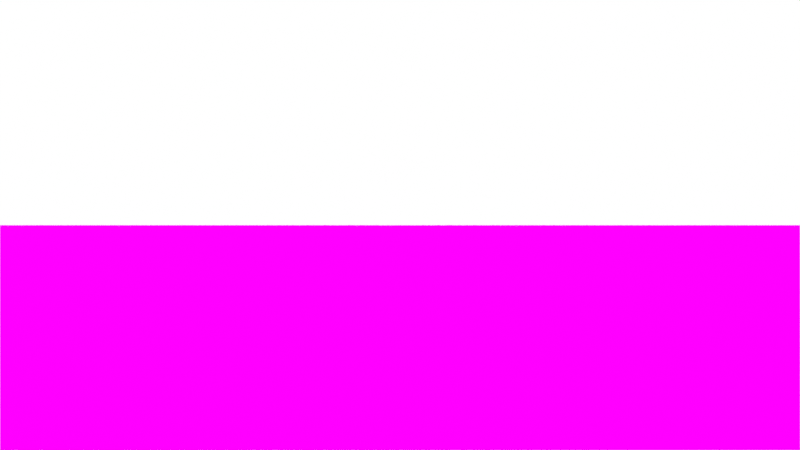 # Source: keypoint2pose.blend  (saved by Blender 4.0.36; exported with 4.5.12 LTS)
import bpy
from mathutils import Matrix  # noqa: F401  (used for matrix-valued properties, if any)

bpy.ops.wm.read_factory_settings(use_empty=True)
scene = bpy.context.scene
scene.name = 'Scene'

# ---- collections
col_collection = bpy.data.collections.new('Collection'); scene.collection.children.link(col_collection)
col_arrow = bpy.data.collections.new('arrow'); scene.collection.children.link(col_arrow)
col_cars = bpy.data.collections.new('cars'); scene.collection.children.link(col_cars)

# ---- images (referenced by path relative to the original .blend; pixels are not part of the script)
import os
ASSET_DIR = os.environ.get("B2B_ASSET_DIR", "")  # directory of the original .blend (textures are referenced by path, not embedded)
HERE = os.path.dirname(os.path.abspath(__file__))  # packed textures are extracted next to this script under _unpacked/

def load_image(name, relpath, width, height, colorspace="sRGB"):
    """Load a texture the original file referenced (path relative to the .blend, or extracted next to this script)."""
    p = next((c for c in (os.path.join(HERE, relpath), os.path.join(ASSET_DIR, relpath)) if relpath and os.path.exists(c)), "")
    if p:
        img = bpy.data.images.load(p, check_existing=True)
        img.name = name
    else:  # same state as the original file: an image datablock whose file is absent (Cycles renders it pink)
        img = bpy.data.images.new(name, width, height)
        img.source = "FILE"
        img.filepath = "//" + (relpath or name)
    img.colorspace_settings.name = colorspace
    return img
img_video1_0205_jpg = load_image('video1_0205.jpg', 'video1_0205.jpg', 1024, 1024, 'sRGB')

# ---- materials (node trees are filled in below, after node groups)
mat_background = bpy.data.materials.new('background')
mat_background.use_transparent_shadow = False

# ---- material node trees
mat_background.use_nodes = True; mat_background.node_tree.nodes.clear()
_N = mat_background.node_tree.nodes; _L = mat_background.node_tree.links
n0 = _N.new('ShaderNodeTexImage'); n0.name = 'Image Texture'; n0.location = (-300, 300)
n0.image = img_video1_0205_jpg
n1 = _N.new('ShaderNodeOutputMaterial'); n1.name = 'Material Output'; n1.location = (300, 300)
_L.new(n0.outputs[0], n1.inputs[0])
n1.is_active_output = True

# ---- world
world_world = bpy.data.worlds.new('World'); scene.world = world_world
world_world.use_nodes = True; world_world.node_tree.nodes.clear()
_N = world_world.node_tree.nodes; _L = world_world.node_tree.links
n0 = _N.new('ShaderNodeOutputWorld'); n0.name = 'World Output'; n0.location = (300, 300)
n1 = _N.new('ShaderNodeBackground'); n1.name = 'Background'; n1.location = (10, 300)
n1.inputs[0].default_value = (1.0, 1.0, 1.0, 1.0)
_L.new(n1.outputs[0], n0.inputs[0])
n0.is_active_output = True
world_world.color = (0.05088, 0.05088, 0.05088)
world_world.use_sun_shadow = False
world_world.sun_shadow_jitter_overblur = 0.0

# ---- cameras
cam_camera_001 = bpy.data.cameras.new('Camera.001')
cam_camera_001.sensor_fit = 'HORIZONTAL'
cam_camera_001.clip_start = 2.0
cam_camera_001.clip_end = 200.0
cam_camera_001.lens = 52.0
cam_camera_001.show_limits = True
cam_camera_001.dof.focus_distance = 15.0

# ---- meshes
me_cube_001 = bpy.data.meshes.new('Cube.001')
me_cube_001.from_pydata([(1.037, -0.1018, -0.1018), (1.037, -0.1018, 0.1018), (-1.037, -0.1018, -0.1018), (-1.037, -0.1018, 0.1018), (1.037, 0.1018, -0.1018), (1.037, 0.1018, 0.1018), (-1.037, 0.1018, -0.1018), (-1.037, 0.1018, 0.1018), (1.62, 1.192e-07, -0.1018), (1.62, 1.192e-07, 0.1018), (1.037, -0.3531, -0.1018), (1.037, -0.3531, 0.1018), (1.037, 0.3531, 0.1018), (1.037, 0.3531, -0.1018)], [], [(0, 1, 3, 2), (2, 3, 7, 6), (6, 7, 5, 4), (2, 6, 4, 0), (7, 3, 1, 5), (0, 4, 8), (5, 1, 9), (1, 0, 10, 11), (11, 10, 8, 9), (13, 12, 9, 8), (5, 9, 12), (9, 1, 11), (4, 5, 12, 13), (8, 4, 13), (0, 8, 10)])
_uv = me_cube_001.uv_layers.new(name='UVMap')
_uv.uv.foreach_set('vector', [0.375, 0.0, 0.625, 0.0, 0.625, 0.25, 0.375, 0.25, 0.375, 0.25, 0.625, 0.25, 0.625, 0.5, 0.375, 0.5, 0.375, 0.5, 0.625, 0.5, 0.625, 0.75, 0.375, 0.75, 0.125, 0.5, 0.375, 0.5, 0.375, 0.75, 0.125, 0.75, 0.625, 0.5, 0.875, 0.5, 0.875, 0.75, 0.625, 0.75, 0.125, 0.75, 0.375, 0.75, 0.125, 0.75, 0.625, 0.75, 0.875, 0.75, 0.625, 0.75, 0.625, 0.0, 0.375, 0.0, 0.375, 0.0, 0.625, 0.0, 0.625, 0.0, 0.375, 0.0, 0.375, 0.0, 0.625, 0.0, 0.375, 0.75, 0.625, 0.75, 0.625, 0.75, 0.375, 0.75, 0.625, 0.75, 0.625, 0.75, 0.625, 0.75, 0.875, 0.75, 0.875, 0.75, 0.875, 0.75, 0.375, 0.75, 0.625, 0.75, 0.625, 0.75, 0.375, 0.75, 0.375, 0.75, 0.375, 0.75, 0.375, 0.75, 0.125, 0.75, 0.125, 0.75, 0.125, 0.75])
me_cube_001.update()
me_cube = bpy.data.meshes.new('Cube')
me_cube.from_pydata([(0.6923, 0.3894, 2.0), (0.6923, -0.3894, 2.0), (-0.6923, 0.3894, 2.0), (-0.6923, -0.3894, 2.0), (69.23, 38.94, 200.0), (69.23, -38.94, 200.0), (-69.23, 38.94, 200.0), (-69.23, -38.94, 200.0)], [], [(0, 1, 3, 2), (2, 3, 7, 6), (6, 7, 5, 4), (4, 5, 1, 0), (2, 6, 4, 0), (7, 3, 1, 5)])
_uv = me_cube.uv_layers.new(name='UVMap')
_uv.uv.foreach_set('vector', [0.375, 0.0, 0.625, 0.0, 0.625, 0.25, 0.375, 0.25, 0.375, 0.25, 0.625, 0.25, 0.625, 0.5, 0.375, 0.5, 0.375, 0.5, 0.625, 0.5, 0.625, 0.75, 0.375, 0.75, 0.375, 0.75, 0.625, 0.75, 0.625, 1.0, 0.375, 1.0, 0.125, 0.5, 0.375, 0.5, 0.375, 0.75, 0.125, 0.75, 0.625, 0.5, 0.875, 0.5, 0.875, 0.75, 0.625, 0.75])
me_cube.update()
me_cube_002 = bpy.data.meshes.new('Cube.002')
me_cube_002.from_pydata([(-1.0, -1.0, -1.0), (-1.0, -1.0, 1.0), (-1.0, 1.0, -1.0), (-1.0, 1.0, 1.0), (1.0, -1.0, -1.0), (1.0, -1.0, 1.0), (1.0, 1.0, -1.0), (1.0, 1.0, 1.0)], [], [(0, 1, 3, 2), (2, 3, 7, 6), (6, 7, 5, 4), (4, 5, 1, 0), (2, 6, 4, 0), (7, 3, 1, 5)])
_uv = me_cube_002.uv_layers.new(name='UVMap')
_uv.uv.foreach_set('vector', [0.375, 0.0, 0.625, 0.0, 0.625, 0.25, 0.375, 0.25, 0.375, 0.25, 0.625, 0.25, 0.625, 0.5, 0.375, 0.5, 0.375, 0.5, 0.625, 0.5, 0.625, 0.75, 0.375, 0.75, 0.375, 0.75, 0.625, 0.75, 0.625, 1.0, 0.375, 1.0, 0.125, 0.5, 0.375, 0.5, 0.375, 0.75, 0.125, 0.75, 0.625, 0.5, 0.875, 0.5, 0.875, 0.75, 0.625, 0.75])
me_cube_002.update()
me_plane = bpy.data.meshes.new('Plane')
me_plane.from_pydata([(-0.5, -0.5, 0.0), (0.5, -0.5, 0.0), (-0.5, 0.5, 0.0), (0.5, 0.5, 0.0)], [], [(0, 1, 3, 2)])
_uv = me_plane.uv_layers.new(name='UVMap')
_uv.uv.foreach_set('vector', [0.0, 0.0, 1.0, 0.0, 1.0, 1.0, 0.0, 1.0])
me_plane.materials.append(mat_background)
me_plane.update()

# ---- objects
ob_camera = bpy.data.objects.new('Camera', cam_camera_001)
ob_arrow = bpy.data.objects.new('arrow', me_cube_001)
ob_viewfrustum = bpy.data.objects.new('ViewFrustum', me_cube)
ob_ndc = bpy.data.objects.new('NDC', me_cube_002)
ob_background = bpy.data.objects.new('background', me_plane)

# ---- transforms, parenting, visibility, modifiers, constraints
ob_camera.location = (0.0, 0.0, 0.0)
ob_camera.rotation_euler = (3.142, -0.0, 3.142)
ob_arrow.location = (0.0, 0.0, 0.0)
ob_viewfrustum.location = (0.0, 0.0, 0.0)
ob_viewfrustum.hide_render = True
_m = ob_viewfrustum.modifiers.new('Wireframe', 'WIREFRAME')
ob_ndc.location = (0.0, 0.0, 0.0)
_m = ob_ndc.modifiers.new('Wireframe', 'WIREFRAME')
ob_background.location = (0.0, 0.0, 200.0)
ob_background.scale = (138.5, 77.88, 1.0)

# ---- collection membership
col_collection.objects.link(ob_camera)
col_arrow.objects.link(ob_arrow)
col_cars.objects.link(ob_viewfrustum)
col_cars.objects.link(ob_ndc)
col_cars.objects.link(ob_background)
def _layer_coll(name, lc=None):
    lc = lc or bpy.context.view_layer.layer_collection
    for c in lc.children:
        if c.name == name: return c
        r = _layer_coll(name, c)
        if r: return r
_layer_coll('arrow').exclude = True

# ---- scene / render settings (as saved in the file)
scene.camera = ob_camera
scene.frame_start = 1; scene.frame_end = 250; scene.frame_set(1)
scene.render.engine = 'BLENDER_EEVEE_NEXT'
scene.cycles.sampling_pattern = 'TABULATED_SOBOL'
scene.eevee.taa_samples = 64
scene.view_settings.view_transform = 'Standard'
bpy.context.view_layer.update()
